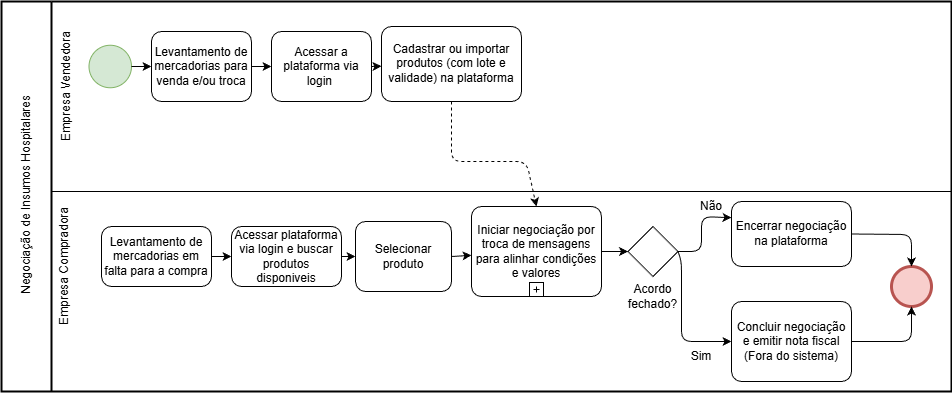

The diagram above was exported from draw.io. Its source (the exported page's mxGraphModel, read from the mxfile embedded in the PNG):
<mxGraphModel dx="1180" dy="1836" grid="1" gridSize="10" guides="1" tooltips="1" connect="1" arrows="1" fold="1" page="1" pageScale="1" pageWidth="827" pageHeight="1169" math="0" shadow="0">
  <root>
    <mxCell id="0" />
    <mxCell id="1" parent="0" />
    <mxCell id="6" value="&amp;nbsp;Negociação de Insumos Hospitalares" style="swimlane;html=1;startSize=50;fontStyle=0;collapsible=0;horizontal=0;swimlaneLine=1;swimlaneFillColor=#ffffff;strokeWidth=2;whiteSpace=wrap;verticalAlign=middle;" vertex="1" parent="1">
      <mxGeometry x="70" y="-320" width="950" height="390" as="geometry" />
    </mxCell>
    <mxCell id="8" value="" style="swimlane;html=1;startSize=20;fontStyle=0;collapsible=0;horizontal=0;swimlaneLine=0;fillColor=none;whiteSpace=wrap;" vertex="1" parent="6">
      <mxGeometry x="50" y="190" width="900" height="200" as="geometry" />
    </mxCell>
    <mxCell id="70" value="Empresa Compradora&lt;div&gt;&lt;br&gt;&lt;/div&gt;" style="text;strokeColor=none;align=center;fillColor=none;html=1;verticalAlign=middle;whiteSpace=wrap;rounded=0;rotation=270;" vertex="1" parent="8">
      <mxGeometry x="-45" y="60" width="130" height="30" as="geometry" />
    </mxCell>
    <mxCell id="78" value="Levantamento de mercadorias em falta para a compra" style="points=[[0.25,0,0],[0.5,0,0],[0.75,0,0],[1,0.25,0],[1,0.5,0],[1,0.75,0],[0.75,1,0],[0.5,1,0],[0.25,1,0],[0,0.75,0],[0,0.5,0],[0,0.25,0]];shape=mxgraph.bpmn.task;whiteSpace=wrap;rectStyle=rounded;size=10;html=1;container=1;expand=0;collapsible=0;taskMarker=abstract;" vertex="1" parent="8">
      <mxGeometry x="50" y="35" width="110" height="60" as="geometry" />
    </mxCell>
    <mxCell id="79" value="Acessar plataforma via login e buscar produtos disponiveis" style="points=[[0.25,0,0],[0.5,0,0],[0.75,0,0],[1,0.25,0],[1,0.5,0],[1,0.75,0],[0.75,1,0],[0.5,1,0],[0.25,1,0],[0,0.75,0],[0,0.5,0],[0,0.25,0]];shape=mxgraph.bpmn.task;whiteSpace=wrap;rectStyle=rounded;size=10;html=1;container=1;expand=0;collapsible=0;taskMarker=abstract;" vertex="1" parent="8">
      <mxGeometry x="180" y="35" width="110" height="60" as="geometry" />
    </mxCell>
    <mxCell id="87" style="edgeStyle=none;html=1;exitX=1;exitY=0.5;exitDx=0;exitDy=0;exitPerimeter=0;" edge="1" parent="8" source="83" target="86">
      <mxGeometry relative="1" as="geometry" />
    </mxCell>
    <mxCell id="83" value="Selecionar produto" style="points=[[0.25,0,0],[0.5,0,0],[0.75,0,0],[1,0.25,0],[1,0.5,0],[1,0.75,0],[0.75,1,0],[0.5,1,0],[0.25,1,0],[0,0.75,0],[0,0.5,0],[0,0.25,0]];shape=mxgraph.bpmn.task;whiteSpace=wrap;rectStyle=rounded;size=10;html=1;container=1;expand=0;collapsible=0;taskMarker=abstract;" vertex="1" parent="8">
      <mxGeometry x="304" y="30" width="96" height="70" as="geometry" />
    </mxCell>
    <mxCell id="84" style="edgeStyle=none;html=1;exitX=1;exitY=0.5;exitDx=0;exitDy=0;exitPerimeter=0;entryX=0;entryY=0.5;entryDx=0;entryDy=0;entryPerimeter=0;" edge="1" parent="8" source="78" target="79">
      <mxGeometry relative="1" as="geometry" />
    </mxCell>
    <mxCell id="85" style="edgeStyle=none;html=1;exitX=1;exitY=0.5;exitDx=0;exitDy=0;exitPerimeter=0;entryX=0;entryY=0.5;entryDx=0;entryDy=0;entryPerimeter=0;" edge="1" parent="8" source="79" target="83">
      <mxGeometry relative="1" as="geometry" />
    </mxCell>
    <mxCell id="90" style="edgeStyle=none;html=1;exitX=1;exitY=0.5;exitDx=0;exitDy=0;exitPerimeter=0;" edge="1" parent="8" source="86" target="89">
      <mxGeometry relative="1" as="geometry" />
    </mxCell>
    <mxCell id="86" value="Iniciar negociação por troca de mensagens para alinhar condições e valores" style="points=[[0.25,0,0],[0.5,0,0],[0.75,0,0],[1,0.25,0],[1,0.5,0],[1,0.75,0],[0.75,1,0],[0.5,1,0],[0.25,1,0],[0,0.75,0],[0,0.5,0],[0,0.25,0]];shape=mxgraph.bpmn.task;whiteSpace=wrap;rectStyle=rounded;size=10;html=1;container=1;expand=0;collapsible=0;taskMarker=abstract;isLoopSub=1;" vertex="1" parent="8">
      <mxGeometry x="420" y="15" width="130" height="90" as="geometry" />
    </mxCell>
    <mxCell id="89" value="" style="points=[[0.25,0.25,0],[0.5,0,0],[0.75,0.25,0],[1,0.5,0],[0.75,0.75,0],[0.5,1,0],[0.25,0.75,0],[0,0.5,0]];shape=mxgraph.bpmn.gateway2;html=1;verticalLabelPosition=bottom;labelBackgroundColor=#ffffff;verticalAlign=top;align=center;perimeter=rhombusPerimeter;outlineConnect=0;outline=none;symbol=none;" vertex="1" parent="8">
      <mxGeometry x="576.5" y="35" width="50" height="50" as="geometry" />
    </mxCell>
    <mxCell id="94" value="Acordo fechado?" style="text;strokeColor=none;align=center;fillColor=none;html=1;verticalAlign=middle;whiteSpace=wrap;rounded=0;" vertex="1" parent="8">
      <mxGeometry x="563" y="90" width="77" height="30" as="geometry" />
    </mxCell>
    <mxCell id="95" value="Encerrar negociação na plataforma" style="points=[[0.25,0,0],[0.5,0,0],[0.75,0,0],[1,0.25,0],[1,0.5,0],[1,0.75,0],[0.75,1,0],[0.5,1,0],[0.25,1,0],[0,0.75,0],[0,0.5,0],[0,0.25,0]];shape=mxgraph.bpmn.task;whiteSpace=wrap;rectStyle=rounded;size=10;html=1;container=1;expand=0;collapsible=0;taskMarker=abstract;" vertex="1" parent="8">
      <mxGeometry x="680" y="10" width="120" height="65" as="geometry" />
    </mxCell>
    <mxCell id="96" value="Concluir negociação e emitir nota fiscal (Fora do sistema)" style="points=[[0.25,0,0],[0.5,0,0],[0.75,0,0],[1,0.25,0],[1,0.5,0],[1,0.75,0],[0.75,1,0],[0.5,1,0],[0.25,1,0],[0,0.75,0],[0,0.5,0],[0,0.25,0]];shape=mxgraph.bpmn.task;whiteSpace=wrap;rectStyle=rounded;size=10;html=1;container=1;expand=0;collapsible=0;taskMarker=abstract;" vertex="1" parent="8">
      <mxGeometry x="680" y="110" width="120" height="80" as="geometry" />
    </mxCell>
    <mxCell id="97" style="edgeStyle=none;html=1;exitX=1;exitY=0.5;exitDx=0;exitDy=0;exitPerimeter=0;entryX=0;entryY=0.25;entryDx=0;entryDy=0;entryPerimeter=0;" edge="1" parent="8" source="89" target="95">
      <mxGeometry relative="1" as="geometry">
        <Array as="points">
          <mxPoint x="650" y="60" />
          <mxPoint x="650" y="25" />
        </Array>
      </mxGeometry>
    </mxCell>
    <mxCell id="98" style="edgeStyle=none;html=1;exitX=1;exitY=0.5;exitDx=0;exitDy=0;exitPerimeter=0;entryX=0;entryY=0.5;entryDx=0;entryDy=0;entryPerimeter=0;" edge="1" parent="8" source="89" target="96">
      <mxGeometry relative="1" as="geometry">
        <Array as="points">
          <mxPoint x="630" y="70" />
          <mxPoint x="630" y="150" />
        </Array>
      </mxGeometry>
    </mxCell>
    <mxCell id="99" value="Sim" style="text;strokeColor=none;align=center;fillColor=none;html=1;verticalAlign=middle;whiteSpace=wrap;rounded=0;" vertex="1" parent="8">
      <mxGeometry x="620" y="150" width="60" height="30" as="geometry" />
    </mxCell>
    <mxCell id="100" value="Não" style="text;strokeColor=none;align=center;fillColor=none;html=1;verticalAlign=middle;whiteSpace=wrap;rounded=0;" vertex="1" parent="8">
      <mxGeometry x="630" width="60" height="30" as="geometry" />
    </mxCell>
    <mxCell id="101" value="" style="points=[[0.145,0.145,0],[0.5,0,0],[0.855,0.145,0],[1,0.5,0],[0.855,0.855,0],[0.5,1,0],[0.145,0.855,0],[0,0.5,0]];shape=mxgraph.bpmn.event;html=1;verticalLabelPosition=bottom;labelBackgroundColor=#ffffff;verticalAlign=top;align=center;perimeter=ellipsePerimeter;outlineConnect=0;aspect=fixed;outline=end;symbol=terminate2;fillColor=#f8cecc;strokeColor=#b85450;" vertex="1" parent="8">
      <mxGeometry x="840" y="75" width="40" height="40" as="geometry" />
    </mxCell>
    <mxCell id="131" style="edgeStyle=none;html=1;exitX=1;exitY=0.5;exitDx=0;exitDy=0;exitPerimeter=0;entryX=0.5;entryY=0;entryDx=0;entryDy=0;entryPerimeter=0;" edge="1" parent="8" source="95" target="101">
      <mxGeometry relative="1" as="geometry">
        <Array as="points">
          <mxPoint x="860" y="43" />
        </Array>
      </mxGeometry>
    </mxCell>
    <mxCell id="132" style="edgeStyle=none;html=1;exitX=1;exitY=0.5;exitDx=0;exitDy=0;exitPerimeter=0;entryX=0.5;entryY=1;entryDx=0;entryDy=0;entryPerimeter=0;" edge="1" parent="8" source="96" target="101">
      <mxGeometry relative="1" as="geometry">
        <Array as="points">
          <mxPoint x="860" y="150" />
        </Array>
      </mxGeometry>
    </mxCell>
    <mxCell id="69" value="Empresa Vendedora" style="text;strokeColor=none;align=center;fillColor=none;html=1;verticalAlign=middle;whiteSpace=wrap;rounded=0;rotation=270;" vertex="1" parent="6">
      <mxGeometry y="70" width="130" height="30" as="geometry" />
    </mxCell>
    <mxCell id="77" style="edgeStyle=none;html=1;exitX=1;exitY=0.5;exitDx=0;exitDy=0;exitPerimeter=0;" edge="1" parent="6" source="72" target="76">
      <mxGeometry relative="1" as="geometry" />
    </mxCell>
    <mxCell id="72" value="Levantamento de mercadorias para venda e/ou troca" style="points=[[0.25,0,0],[0.5,0,0],[0.75,0,0],[1,0.25,0],[1,0.5,0],[1,0.75,0],[0.75,1,0],[0.5,1,0],[0.25,1,0],[0,0.75,0],[0,0.5,0],[0,0.25,0]];shape=mxgraph.bpmn.task;whiteSpace=wrap;rectStyle=rounded;size=10;html=1;container=1;expand=0;collapsible=0;taskMarker=abstract;" vertex="1" parent="6">
      <mxGeometry x="150" y="30" width="100" height="70" as="geometry" />
    </mxCell>
    <mxCell id="82" style="edgeStyle=none;html=1;exitX=1;exitY=0.5;exitDx=0;exitDy=0;exitPerimeter=0;" edge="1" parent="6" source="76" target="80">
      <mxGeometry relative="1" as="geometry" />
    </mxCell>
    <mxCell id="76" value="Acessar a plataforma via login&amp;nbsp;" style="points=[[0.25,0,0],[0.5,0,0],[0.75,0,0],[1,0.25,0],[1,0.5,0],[1,0.75,0],[0.75,1,0],[0.5,1,0],[0.25,1,0],[0,0.75,0],[0,0.5,0],[0,0.25,0]];shape=mxgraph.bpmn.task;whiteSpace=wrap;rectStyle=rounded;size=10;html=1;container=1;expand=0;collapsible=0;taskMarker=abstract;" vertex="1" parent="6">
      <mxGeometry x="270" y="30" width="100" height="70" as="geometry" />
    </mxCell>
    <mxCell id="80" value="Cadastrar ou importar produtos (com lote e validade) na plataforma" style="points=[[0.25,0,0],[0.5,0,0],[0.75,0,0],[1,0.25,0],[1,0.5,0],[1,0.75,0],[0.75,1,0],[0.5,1,0],[0.25,1,0],[0,0.75,0],[0,0.5,0],[0,0.25,0]];shape=mxgraph.bpmn.task;whiteSpace=wrap;rectStyle=rounded;size=10;html=1;container=1;expand=0;collapsible=0;taskMarker=abstract;" vertex="1" parent="6">
      <mxGeometry x="380" y="25" width="140" height="75" as="geometry" />
    </mxCell>
    <mxCell id="88" style="edgeStyle=none;html=1;exitX=0.5;exitY=1;exitDx=0;exitDy=0;exitPerimeter=0;entryX=0.5;entryY=0;entryDx=0;entryDy=0;entryPerimeter=0;dashed=1;" edge="1" parent="6" source="80" target="86">
      <mxGeometry relative="1" as="geometry">
        <Array as="points">
          <mxPoint x="450" y="160" />
          <mxPoint x="525" y="160" />
        </Array>
      </mxGeometry>
    </mxCell>
    <mxCell id="136" value="" style="points=[[0.145,0.145,0],[0.5,0,0],[0.855,0.145,0],[1,0.5,0],[0.855,0.855,0],[0.5,1,0],[0.145,0.855,0],[0,0.5,0]];shape=mxgraph.bpmn.event;html=1;verticalLabelPosition=bottom;labelBackgroundColor=#ffffff;verticalAlign=top;align=center;perimeter=ellipsePerimeter;outlineConnect=0;aspect=fixed;outline=standard;symbol=general;fillColor=#d5e8d4;strokeColor=#82b366;" vertex="1" parent="6">
      <mxGeometry x="87.5" y="43.75" width="42.5" height="42.5" as="geometry" />
    </mxCell>
    <mxCell id="137" style="edgeStyle=none;html=1;exitX=1;exitY=0.5;exitDx=0;exitDy=0;exitPerimeter=0;entryX=0;entryY=0.5;entryDx=0;entryDy=0;entryPerimeter=0;" edge="1" parent="6" source="136" target="72">
      <mxGeometry relative="1" as="geometry" />
    </mxCell>
  </root>
</mxGraphModel>